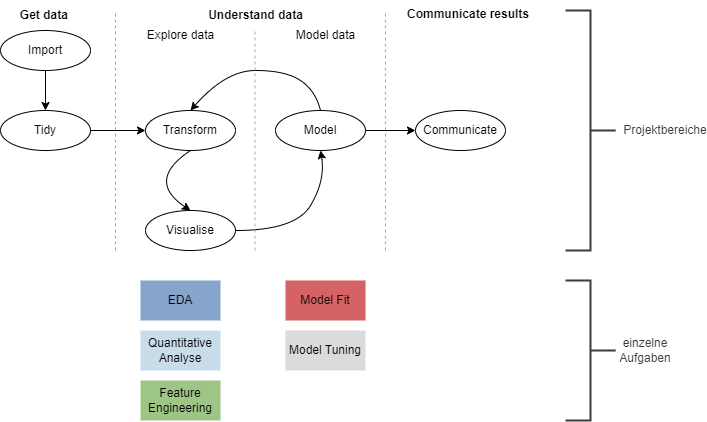

The diagram above was exported from draw.io. Its source (the exported page's mxGraphModel, read from the mxfile embedded in the PNG):
<mxGraphModel dx="1434" dy="838" grid="1" gridSize="10" guides="1" tooltips="1" connect="1" arrows="1" fold="1" page="1" pageScale="1" pageWidth="827" pageHeight="1169" math="0" shadow="0">
  <root>
    <mxCell id="0" />
    <mxCell id="1" parent="0" />
    <mxCell id="-6JcTCa2wpfOdSyFXVrD-4" value="&lt;b&gt;Get data&amp;nbsp;&lt;/b&gt;" style="text;html=1;align=center;verticalAlign=middle;resizable=0;points=[];autosize=1;strokeColor=none;fillColor=none;" vertex="1" parent="1">
      <mxGeometry x="50" y="40" width="70" height="30" as="geometry" />
    </mxCell>
    <mxCell id="-6JcTCa2wpfOdSyFXVrD-5" value="Import" style="strokeWidth=1;html=1;shape=mxgraph.flowchart.start_1;whiteSpace=wrap;fillColor=none;" vertex="1" parent="1">
      <mxGeometry x="40" y="70" width="90" height="40" as="geometry" />
    </mxCell>
    <mxCell id="-6JcTCa2wpfOdSyFXVrD-7" value="Explore data" style="text;html=1;align=center;verticalAlign=middle;resizable=0;points=[];autosize=1;strokeColor=none;fillColor=none;" vertex="1" parent="1">
      <mxGeometry x="175" y="60" width="90" height="30" as="geometry" />
    </mxCell>
    <mxCell id="-6JcTCa2wpfOdSyFXVrD-12" value="&lt;b&gt;Understand data&lt;/b&gt;" style="text;html=1;align=center;verticalAlign=middle;resizable=0;points=[];autosize=1;strokeColor=none;fillColor=none;" vertex="1" parent="1">
      <mxGeometry x="235" y="40" width="120" height="30" as="geometry" />
    </mxCell>
    <mxCell id="-6JcTCa2wpfOdSyFXVrD-15" value="" style="endArrow=classic;html=1;rounded=0;exitX=0.5;exitY=1;exitDx=0;exitDy=0;exitPerimeter=0;" edge="1" parent="1" source="-6JcTCa2wpfOdSyFXVrD-5">
      <mxGeometry width="50" height="50" relative="1" as="geometry">
        <mxPoint x="275" y="460" as="sourcePoint" />
        <mxPoint x="85" y="150" as="targetPoint" />
      </mxGeometry>
    </mxCell>
    <mxCell id="-6JcTCa2wpfOdSyFXVrD-16" value="Tidy" style="strokeWidth=1;html=1;shape=mxgraph.flowchart.start_1;whiteSpace=wrap;fillColor=none;" vertex="1" parent="1">
      <mxGeometry x="40" y="150" width="90" height="40" as="geometry" />
    </mxCell>
    <mxCell id="-6JcTCa2wpfOdSyFXVrD-17" value="Transform" style="strokeWidth=1;html=1;shape=mxgraph.flowchart.start_1;whiteSpace=wrap;fillColor=none;" vertex="1" parent="1">
      <mxGeometry x="185" y="150" width="90" height="40" as="geometry" />
    </mxCell>
    <mxCell id="-6JcTCa2wpfOdSyFXVrD-18" value="" style="endArrow=classic;html=1;rounded=0;exitX=1;exitY=0.5;exitDx=0;exitDy=0;exitPerimeter=0;entryX=0;entryY=0.5;entryDx=0;entryDy=0;entryPerimeter=0;" edge="1" parent="1" source="-6JcTCa2wpfOdSyFXVrD-16" target="-6JcTCa2wpfOdSyFXVrD-17">
      <mxGeometry width="50" height="50" relative="1" as="geometry">
        <mxPoint x="95" y="120" as="sourcePoint" />
        <mxPoint x="95" y="160" as="targetPoint" />
      </mxGeometry>
    </mxCell>
    <mxCell id="-6JcTCa2wpfOdSyFXVrD-20" value="Visualise" style="strokeWidth=1;html=1;shape=mxgraph.flowchart.start_1;whiteSpace=wrap;fillColor=none;" vertex="1" parent="1">
      <mxGeometry x="185" y="250" width="90" height="40" as="geometry" />
    </mxCell>
    <mxCell id="-6JcTCa2wpfOdSyFXVrD-23" value="Model" style="strokeWidth=1;html=1;shape=mxgraph.flowchart.start_1;whiteSpace=wrap;fillColor=none;" vertex="1" parent="1">
      <mxGeometry x="315" y="150" width="90" height="40" as="geometry" />
    </mxCell>
    <mxCell id="-6JcTCa2wpfOdSyFXVrD-34" value="" style="curved=1;endArrow=classic;html=1;rounded=0;entryX=0.5;entryY=0;entryDx=0;entryDy=0;entryPerimeter=0;exitX=0.5;exitY=1;exitDx=0;exitDy=0;exitPerimeter=0;" edge="1" parent="1" source="-6JcTCa2wpfOdSyFXVrD-17" target="-6JcTCa2wpfOdSyFXVrD-20">
      <mxGeometry width="50" height="50" relative="1" as="geometry">
        <mxPoint x="227" y="190" as="sourcePoint" />
        <mxPoint x="232" y="240" as="targetPoint" />
        <Array as="points">
          <mxPoint x="185" y="220" />
        </Array>
      </mxGeometry>
    </mxCell>
    <mxCell id="-6JcTCa2wpfOdSyFXVrD-38" value="" style="curved=1;endArrow=classic;html=1;rounded=0;entryX=0.5;entryY=0;entryDx=0;entryDy=0;entryPerimeter=0;exitX=0.5;exitY=0;exitDx=0;exitDy=0;exitPerimeter=0;" edge="1" parent="1" source="-6JcTCa2wpfOdSyFXVrD-23" target="-6JcTCa2wpfOdSyFXVrD-17">
      <mxGeometry width="50" height="50" relative="1" as="geometry">
        <mxPoint x="365" y="150" as="sourcePoint" />
        <mxPoint x="355" y="80" as="targetPoint" />
        <Array as="points">
          <mxPoint x="355" y="130" />
          <mxPoint x="325" y="110" />
          <mxPoint x="265" y="110" />
        </Array>
      </mxGeometry>
    </mxCell>
    <mxCell id="-6JcTCa2wpfOdSyFXVrD-40" value="" style="curved=1;endArrow=classic;html=1;rounded=0;exitX=1;exitY=0.5;exitDx=0;exitDy=0;exitPerimeter=0;entryX=0.5;entryY=1;entryDx=0;entryDy=0;entryPerimeter=0;" edge="1" parent="1" source="-6JcTCa2wpfOdSyFXVrD-20" target="-6JcTCa2wpfOdSyFXVrD-23">
      <mxGeometry width="50" height="50" relative="1" as="geometry">
        <mxPoint x="267" y="256" as="sourcePoint" />
        <mxPoint x="365" y="190" as="targetPoint" />
        <Array as="points">
          <mxPoint x="335" y="270" />
          <mxPoint x="365" y="220" />
        </Array>
      </mxGeometry>
    </mxCell>
    <mxCell id="-6JcTCa2wpfOdSyFXVrD-43" value="Communicate" style="strokeWidth=1;html=1;shape=mxgraph.flowchart.start_1;whiteSpace=wrap;fillColor=none;" vertex="1" parent="1">
      <mxGeometry x="455" y="150" width="90" height="40" as="geometry" />
    </mxCell>
    <mxCell id="-6JcTCa2wpfOdSyFXVrD-44" value="&lt;div style=&quot;text-align: center;&quot;&gt;&lt;b&gt;Communicate results&lt;/b&gt;&lt;/div&gt;" style="text;whiteSpace=wrap;html=1;" vertex="1" parent="1">
      <mxGeometry x="445" y="40" width="130" height="40" as="geometry" />
    </mxCell>
    <mxCell id="-6JcTCa2wpfOdSyFXVrD-45" value="" style="endArrow=classic;html=1;rounded=0;exitX=1;exitY=0.5;exitDx=0;exitDy=0;exitPerimeter=0;entryX=0;entryY=0.5;entryDx=0;entryDy=0;entryPerimeter=0;" edge="1" parent="1" source="-6JcTCa2wpfOdSyFXVrD-23" target="-6JcTCa2wpfOdSyFXVrD-43">
      <mxGeometry width="50" height="50" relative="1" as="geometry">
        <mxPoint x="410" y="169.5" as="sourcePoint" />
        <mxPoint x="465" y="169.5" as="targetPoint" />
      </mxGeometry>
    </mxCell>
    <mxCell id="-6JcTCa2wpfOdSyFXVrD-46" value="" style="endArrow=none;dashed=1;html=1;rounded=0;strokeColor=#A6A6A6;" edge="1" parent="1">
      <mxGeometry width="50" height="50" relative="1" as="geometry">
        <mxPoint x="155" y="290" as="sourcePoint" />
        <mxPoint x="155" y="50" as="targetPoint" />
      </mxGeometry>
    </mxCell>
    <mxCell id="-6JcTCa2wpfOdSyFXVrD-47" value="" style="endArrow=none;dashed=1;html=1;rounded=0;strokeColor=#ADADAD;" edge="1" parent="1">
      <mxGeometry width="50" height="50" relative="1" as="geometry">
        <mxPoint x="294.5" y="290" as="sourcePoint" />
        <mxPoint x="294.5" y="70" as="targetPoint" />
      </mxGeometry>
    </mxCell>
    <mxCell id="-6JcTCa2wpfOdSyFXVrD-48" value="" style="endArrow=none;dashed=1;html=1;rounded=0;strokeColor=#A6A6A6;" edge="1" parent="1">
      <mxGeometry width="50" height="50" relative="1" as="geometry">
        <mxPoint x="425" y="290" as="sourcePoint" />
        <mxPoint x="425" y="50" as="targetPoint" />
      </mxGeometry>
    </mxCell>
    <mxCell id="-6JcTCa2wpfOdSyFXVrD-55" value="Model data" style="text;html=1;align=center;verticalAlign=middle;resizable=0;points=[];autosize=1;strokeColor=none;fillColor=none;" vertex="1" parent="1">
      <mxGeometry x="325" y="60" width="80" height="30" as="geometry" />
    </mxCell>
    <UserObject label="Quantitative Analyse" treeRoot="1" id="-6JcTCa2wpfOdSyFXVrD-56">
      <mxCell style="whiteSpace=wrap;html=1;align=center;treeFolding=1;treeMoving=1;newEdgeStyle={&quot;edgeStyle&quot;:&quot;elbowEdgeStyle&quot;,&quot;startArrow&quot;:&quot;none&quot;,&quot;endArrow&quot;:&quot;none&quot;};fillColor=#c8dcea;strokeColor=none;rounded=0;" vertex="1" parent="1">
        <mxGeometry x="180" y="370" width="80" height="40" as="geometry" />
      </mxCell>
    </UserObject>
    <UserObject label="EDA" treeRoot="1" id="-6JcTCa2wpfOdSyFXVrD-57">
      <mxCell style="whiteSpace=wrap;html=1;align=center;treeFolding=1;treeMoving=1;newEdgeStyle={&quot;edgeStyle&quot;:&quot;elbowEdgeStyle&quot;,&quot;startArrow&quot;:&quot;none&quot;,&quot;endArrow&quot;:&quot;none&quot;};fillColor=#87A4CB;strokeColor=none;rounded=0;" vertex="1" parent="1">
        <mxGeometry x="180" y="320" width="80" height="40" as="geometry" />
      </mxCell>
    </UserObject>
    <UserObject label="Feature Engineering" treeRoot="1" id="-6JcTCa2wpfOdSyFXVrD-58">
      <mxCell style="whiteSpace=wrap;html=1;align=center;treeFolding=1;treeMoving=1;newEdgeStyle={&quot;edgeStyle&quot;:&quot;elbowEdgeStyle&quot;,&quot;startArrow&quot;:&quot;none&quot;,&quot;endArrow&quot;:&quot;none&quot;};fillColor=#9DC686;strokeColor=none;rounded=0;" vertex="1" parent="1">
        <mxGeometry x="180" y="420" width="80" height="40" as="geometry" />
      </mxCell>
    </UserObject>
    <UserObject label="Model Fit" treeRoot="1" id="-6JcTCa2wpfOdSyFXVrD-59">
      <mxCell style="whiteSpace=wrap;html=1;align=center;treeFolding=1;treeMoving=1;newEdgeStyle={&quot;edgeStyle&quot;:&quot;elbowEdgeStyle&quot;,&quot;startArrow&quot;:&quot;none&quot;,&quot;endArrow&quot;:&quot;none&quot;};fillColor=#D56365;strokeColor=none;rounded=0;" vertex="1" parent="1">
        <mxGeometry x="325" y="320" width="80" height="40" as="geometry" />
      </mxCell>
    </UserObject>
    <UserObject label="Model Tuning" treeRoot="1" id="-6JcTCa2wpfOdSyFXVrD-60">
      <mxCell style="whiteSpace=wrap;html=1;align=center;treeFolding=1;treeMoving=1;newEdgeStyle={&quot;edgeStyle&quot;:&quot;elbowEdgeStyle&quot;,&quot;startArrow&quot;:&quot;none&quot;,&quot;endArrow&quot;:&quot;none&quot;};fillColor=#DBDBDB;strokeColor=none;rounded=0;" vertex="1" parent="1">
        <mxGeometry x="325" y="370" width="80" height="40" as="geometry" />
      </mxCell>
    </UserObject>
    <mxCell id="-6JcTCa2wpfOdSyFXVrD-63" value="&lt;font color=&quot;#383d3d&quot;&gt;Projektbereiche&lt;/font&gt;" style="text;html=1;strokeColor=none;fillColor=none;align=center;verticalAlign=middle;whiteSpace=wrap;rounded=0;" vertex="1" parent="1">
      <mxGeometry x="675" y="155" width="60" height="30" as="geometry" />
    </mxCell>
    <mxCell id="-6JcTCa2wpfOdSyFXVrD-73" value="" style="strokeWidth=2;html=1;shape=mxgraph.flowchart.annotation_2;align=left;labelPosition=right;pointerEvents=1;flipV=1;flipH=1;strokeColor=#383d3d;" vertex="1" parent="1">
      <mxGeometry x="605" y="50" width="50" height="240" as="geometry" />
    </mxCell>
    <mxCell id="-6JcTCa2wpfOdSyFXVrD-74" value="" style="strokeWidth=2;html=1;shape=mxgraph.flowchart.annotation_2;align=left;labelPosition=right;pointerEvents=1;flipV=1;flipH=1;strokeColor=#383d3d;" vertex="1" parent="1">
      <mxGeometry x="605" y="320" width="50" height="140" as="geometry" />
    </mxCell>
    <mxCell id="-6JcTCa2wpfOdSyFXVrD-75" value="&lt;font color=&quot;#383d3d&quot;&gt;einzelne Aufgaben&lt;/font&gt;" style="text;html=1;strokeColor=none;fillColor=none;align=center;verticalAlign=middle;whiteSpace=wrap;rounded=0;" vertex="1" parent="1">
      <mxGeometry x="655" y="375" width="60" height="30" as="geometry" />
    </mxCell>
  </root>
</mxGraphModel>